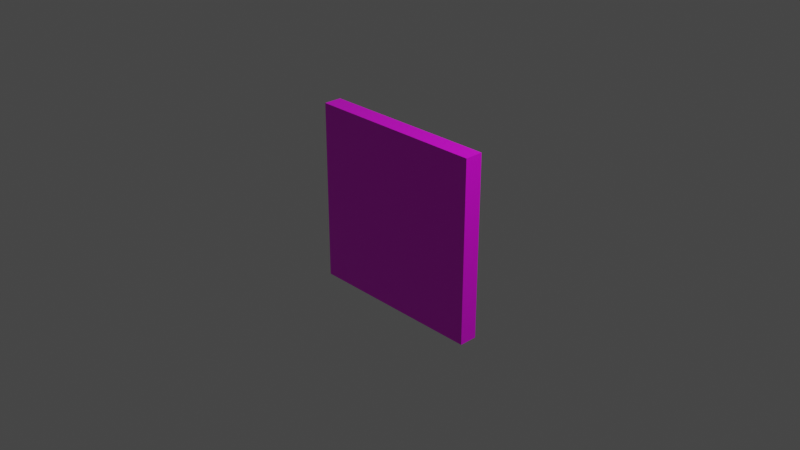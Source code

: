 # Source: black-granite-tile.blend  (saved by Blender 3.2.14; exported with 4.5.12 LTS)
import bpy
from mathutils import Matrix  # noqa: F401  (used for matrix-valued properties, if any)

bpy.ops.wm.read_factory_settings(use_empty=True)
scene = bpy.context.scene
scene.name = 'Scene'

# ---- collections
col_collection = bpy.data.collections.new('Collection'); scene.collection.children.link(col_collection)

# ---- images (referenced by path relative to the original .blend; pixels are not part of the script)
import os
ASSET_DIR = os.environ.get("B2B_ASSET_DIR", "")  # directory of the original .blend (textures are referenced by path, not embedded)
HERE = os.path.dirname(os.path.abspath(__file__))  # packed textures are extracted next to this script under _unpacked/

def load_image(name, relpath, width, height, colorspace="sRGB"):
    """Load a texture the original file referenced (path relative to the .blend, or extracted next to this script)."""
    p = next((c for c in (os.path.join(HERE, relpath), os.path.join(ASSET_DIR, relpath)) if relpath and os.path.exists(c)), "")
    if p:
        img = bpy.data.images.load(p, check_existing=True)
        img.name = name
    else:  # same state as the original file: an image datablock whose file is absent (Cycles renders it pink)
        img = bpy.data.images.new(name, width, height)
        img.source = "FILE"
        img.filepath = "//" + (relpath or name)
    img.colorspace_settings.name = colorspace
    return img
img_black_granite_stone_500x500_jpg_001 = load_image('black-granite-stone-500x500.jpg.001', 'black-granite-stone-500x500.jpg', 1024, 1024, 'sRGB')

# ---- materials (node trees are filled in below, after node groups)
mat_material = bpy.data.materials.new('Material')
mat_material.alpha_threshold = 0.0
mat_material.use_transparent_shadow = False
mat_material.line_color = (0.0, 0.0, 0.0, 1.0)

# ---- material node trees
mat_material.use_nodes = True; mat_material.node_tree.nodes.clear()
_N = mat_material.node_tree.nodes; _L = mat_material.node_tree.links
n0 = _N.new('ShaderNodeOutputMaterial'); n0.name = 'Material Output'; n0.location = (300, 300)
n1 = _N.new('ShaderNodeBsdfPrincipled'); n1.name = 'Principled BSDF'; n1.location = (10, 300)
n1.distribution = 'GGX'
n1.subsurface_method = 'RANDOM_WALK_SKIN'
n1.inputs[2].default_value = 0.4
n1.inputs[3].default_value = 1.45
n1.inputs[19].default_value = 0.1
n1.inputs[27].default_value = (0.0, 0.0, 0.0, 1.0)
n1.inputs[28].default_value = 1.0
n2 = _N.new('ShaderNodeTexImage'); n2.name = 'Image Texture'; n2.location = (-280, 270)
n2.image = img_black_granite_stone_500x500_jpg_001
n2.extension = 'EXTEND'
_L.new(n1.outputs[0], n0.inputs[0])
_L.new(n2.outputs[0], n1.inputs[0])
n0.is_active_output = True

# ---- world
world_world = bpy.data.worlds.new('World'); scene.world = world_world
world_world.use_nodes = True; world_world.node_tree.nodes.clear()
_N = world_world.node_tree.nodes; _L = world_world.node_tree.links
n0 = _N.new('ShaderNodeOutputWorld'); n0.name = 'World Output'; n0.location = (300, 300)
n1 = _N.new('ShaderNodeBackground'); n1.name = 'Background'; n1.location = (10, 300)
n1.inputs[0].default_value = (0.05088, 0.05088, 0.05088, 1.0)
_L.new(n1.outputs[0], n0.inputs[0])
n0.is_active_output = True
world_world.color = (0.05088, 0.05088, 0.05088)
world_world.use_sun_shadow = False
world_world.sun_shadow_jitter_overblur = 0.0

# ---- cameras
cam_camera = bpy.data.cameras.new('Camera')
cam_camera.clip_end = 100.0
cam_camera.ortho_scale = 7.314

# ---- lights
light_light = bpy.data.lights.new('Light', 'POINT')
light_light.transmission_factor = 0.0
light_light.energy = 1000.0
light_light.shadow_soft_size = 0.1
light_light.shadow_maximum_resolution = 0.006
light_light.use_absolute_resolution = True

# ---- meshes
me_cube = bpy.data.meshes.new('Cube')
me_cube.from_pydata([(1.0, 1.0, 1.0), (1.0, 1.0, -1.0), (1.0, -1.0, 1.0), (1.0, -1.0, -1.0), (-1.0, 1.0, 1.0), (-1.0, 1.0, -1.0), (-1.0, -1.0, 1.0), (-1.0, -1.0, -1.0)], [], [(0, 4, 6, 2), (3, 2, 6, 7), (7, 6, 4, 5), (5, 1, 3, 7), (1, 0, 2, 3), (5, 4, 0, 1)])
_uv = me_cube.uv_layers.new(name='UVMap')
_uv.uv.foreach_set('vector', [0.799, 0.5, 0.875, 0.5, 0.875, 0.53, 0.799, 0.53, 0.271, 0.53, 0.799, 0.53, 0.799, 1.0, 0.271, 1.0, 0.271, 0.0, 0.799, 0.0, 0.799, 0.032, 0.271, 0.032, 0.125, 0.5, 0.271, 0.5, 0.271, 0.53, 0.125, 0.53, 0.271, 0.5, 0.799, 0.5, 0.799, 0.53, 0.271, 0.53, 0.271, 0.032, 0.799, 0.032, 0.799, 0.5, 0.271, 0.5])
me_cube.materials.append(mat_material)
me_cube.use_mirror_vertex_groups = False
me_cube.update()

# ---- objects
ob_cube = bpy.data.objects.new('Cube', me_cube)
ob_light = bpy.data.objects.new('Light', light_light)
ob_camera = bpy.data.objects.new('Camera', cam_camera)

# ---- transforms, parenting, visibility, modifiers, constraints
ob_cube.location = (0.0, 0.0, 0.0)
ob_cube.scale = (1.0, 0.1, 1.0)
ob_cube.lock_rotations_4d = False
ob_cube.empty_display_type = 'ARROWS'
ob_cube.lineart.crease_threshold = 0.0
ob_light.location = (4.076, 1.005, 5.904)
ob_light.rotation_euler = (0.6503, 0.05522, 1.866)
ob_light.lock_rotations_4d = False
ob_light.empty_display_type = 'ARROWS'
ob_light.color = (0.0, 0.0, 0.0, 0.0)
ob_light.lineart.crease_threshold = 0.0
ob_camera.location = (7.359, -6.926, 4.958)
ob_camera.rotation_euler = (1.109, 0.0, 0.8149)
ob_camera.lock_rotations_4d = False
ob_camera.empty_display_type = 'ARROWS'
ob_camera.color = (0.0, 0.0, 0.0, 0.0)
ob_camera.display_type = 'WIRE'
ob_camera.lineart.crease_threshold = 0.0

# ---- collection membership
col_collection.objects.link(ob_cube)
col_collection.objects.link(ob_light)
col_collection.objects.link(ob_camera)

# ---- scene / render settings (as saved in the file)
scene.camera = ob_camera
scene.frame_start = 1; scene.frame_end = 250; scene.frame_set(1)
scene.render.engine = 'BLENDER_EEVEE_NEXT'
scene.cycles.sampling_pattern = 'TABULATED_SOBOL'
scene.cycles.use_light_tree = False
scene.view_settings.view_transform = 'Filmic'
bpy.context.view_layer.update()
